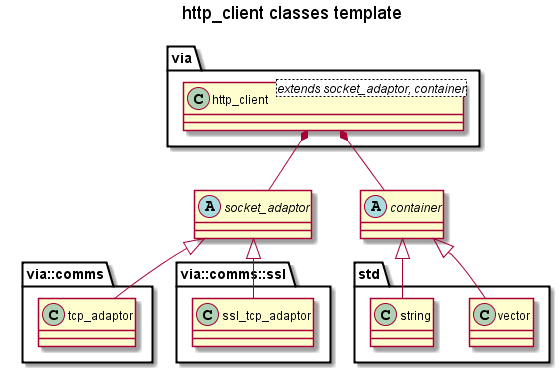

The diagram above was rendered by PlantUML. Its source (embedded in the PNG):
@startuml

'Copyright (c) 2013-2017 Ken Barker

title http_client classes template

set namespaceSeparator ::

class via::http_client<extends socket_adaptor, container>
via::http_client *-- socket_adaptor
via::http_client *-- container

abstract class socket_adaptor
socket_adaptor <|-- via::comms::tcp_adaptor
socket_adaptor <|-- via::comms::ssl::ssl_tcp_adaptor

abstract class container
container <|-- std::vector
container <|-- std::string

@enduml